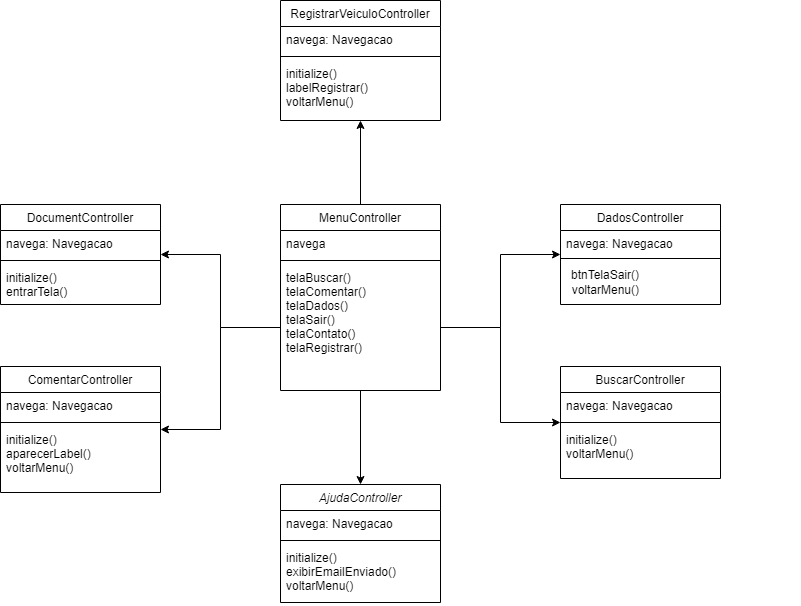

The diagram above was exported from draw.io. Its source (the exported page's mxGraphModel, read from the mxfile embedded in the PNG):
<mxGraphModel dx="1393" dy="755" grid="1" gridSize="10" guides="1" tooltips="1" connect="1" arrows="1" fold="1" page="1" pageScale="1" pageWidth="827" pageHeight="1169" math="0" shadow="0">
  <root>
    <mxCell id="WIyWlLk6GJQsqaUBKTNV-0" />
    <mxCell id="WIyWlLk6GJQsqaUBKTNV-1" parent="WIyWlLk6GJQsqaUBKTNV-0" />
    <mxCell id="zkfFHV4jXpPFQw0GAbJ--0" value="AjudaController" style="swimlane;fontStyle=2;align=center;verticalAlign=top;childLayout=stackLayout;horizontal=1;startSize=26;horizontalStack=0;resizeParent=1;resizeLast=0;collapsible=1;marginBottom=0;rounded=0;shadow=0;strokeWidth=1;" parent="WIyWlLk6GJQsqaUBKTNV-1" vertex="1">
      <mxGeometry x="320" y="640" width="160" height="118" as="geometry">
        <mxRectangle x="230" y="140" width="160" height="26" as="alternateBounds" />
      </mxGeometry>
    </mxCell>
    <mxCell id="zkfFHV4jXpPFQw0GAbJ--1" value="navega: Navegacao" style="text;align=left;verticalAlign=top;spacingLeft=4;spacingRight=4;overflow=hidden;rotatable=0;points=[[0,0.5],[1,0.5]];portConstraint=eastwest;" parent="zkfFHV4jXpPFQw0GAbJ--0" vertex="1">
      <mxGeometry y="26" width="160" height="26" as="geometry" />
    </mxCell>
    <mxCell id="zkfFHV4jXpPFQw0GAbJ--4" value="" style="line;html=1;strokeWidth=1;align=left;verticalAlign=middle;spacingTop=-1;spacingLeft=3;spacingRight=3;rotatable=0;labelPosition=right;points=[];portConstraint=eastwest;" parent="zkfFHV4jXpPFQw0GAbJ--0" vertex="1">
      <mxGeometry y="52" width="160" height="8" as="geometry" />
    </mxCell>
    <mxCell id="zkfFHV4jXpPFQw0GAbJ--5" value="initialize()&#10;exibirEmailEnviado()&#10;voltarMenu()" style="text;align=left;verticalAlign=top;spacingLeft=4;spacingRight=4;overflow=hidden;rotatable=0;points=[[0,0.5],[1,0.5]];portConstraint=eastwest;" parent="zkfFHV4jXpPFQw0GAbJ--0" vertex="1">
      <mxGeometry y="60" width="160" height="58" as="geometry" />
    </mxCell>
    <mxCell id="zkfFHV4jXpPFQw0GAbJ--6" value="BuscarController" style="swimlane;fontStyle=0;align=center;verticalAlign=top;childLayout=stackLayout;horizontal=1;startSize=26;horizontalStack=0;resizeParent=1;resizeLast=0;collapsible=1;marginBottom=0;rounded=0;shadow=0;strokeWidth=1;" parent="WIyWlLk6GJQsqaUBKTNV-1" vertex="1">
      <mxGeometry x="600" y="522" width="160" height="112" as="geometry">
        <mxRectangle x="130" y="380" width="160" height="26" as="alternateBounds" />
      </mxGeometry>
    </mxCell>
    <mxCell id="zkfFHV4jXpPFQw0GAbJ--7" value="navega: Navegacao" style="text;align=left;verticalAlign=top;spacingLeft=4;spacingRight=4;overflow=hidden;rotatable=0;points=[[0,0.5],[1,0.5]];portConstraint=eastwest;" parent="zkfFHV4jXpPFQw0GAbJ--6" vertex="1">
      <mxGeometry y="26" width="160" height="26" as="geometry" />
    </mxCell>
    <mxCell id="zkfFHV4jXpPFQw0GAbJ--9" value="" style="line;html=1;strokeWidth=1;align=left;verticalAlign=middle;spacingTop=-1;spacingLeft=3;spacingRight=3;rotatable=0;labelPosition=right;points=[];portConstraint=eastwest;" parent="zkfFHV4jXpPFQw0GAbJ--6" vertex="1">
      <mxGeometry y="52" width="160" height="8" as="geometry" />
    </mxCell>
    <mxCell id="zkfFHV4jXpPFQw0GAbJ--10" value="initialize()&#10;voltarMenu()" style="text;align=left;verticalAlign=top;spacingLeft=4;spacingRight=4;overflow=hidden;rotatable=0;points=[[0,0.5],[1,0.5]];portConstraint=eastwest;fontStyle=0" parent="zkfFHV4jXpPFQw0GAbJ--6" vertex="1">
      <mxGeometry y="60" width="160" height="50" as="geometry" />
    </mxCell>
    <mxCell id="zkfFHV4jXpPFQw0GAbJ--13" value="DadosController" style="swimlane;fontStyle=0;align=center;verticalAlign=top;childLayout=stackLayout;horizontal=1;startSize=26;horizontalStack=0;resizeParent=1;resizeLast=0;collapsible=1;marginBottom=0;rounded=0;shadow=0;strokeWidth=1;" parent="WIyWlLk6GJQsqaUBKTNV-1" vertex="1">
      <mxGeometry x="600" y="360" width="160" height="100" as="geometry">
        <mxRectangle x="340" y="380" width="170" height="26" as="alternateBounds" />
      </mxGeometry>
    </mxCell>
    <mxCell id="zkfFHV4jXpPFQw0GAbJ--14" value="navega: Navegacao" style="text;align=left;verticalAlign=top;spacingLeft=4;spacingRight=4;overflow=hidden;rotatable=0;points=[[0,0.5],[1,0.5]];portConstraint=eastwest;" parent="zkfFHV4jXpPFQw0GAbJ--13" vertex="1">
      <mxGeometry y="26" width="160" height="24" as="geometry" />
    </mxCell>
    <mxCell id="zkfFHV4jXpPFQw0GAbJ--15" value="" style="line;html=1;strokeWidth=1;align=left;verticalAlign=middle;spacingTop=-1;spacingLeft=3;spacingRight=3;rotatable=0;labelPosition=right;points=[];portConstraint=eastwest;" parent="zkfFHV4jXpPFQw0GAbJ--13" vertex="1">
      <mxGeometry y="50" width="160" height="8" as="geometry" />
    </mxCell>
    <mxCell id="zkfFHV4jXpPFQw0GAbJ--17" value="RegistrarVeiculoController" style="swimlane;fontStyle=0;align=center;verticalAlign=top;childLayout=stackLayout;horizontal=1;startSize=26;horizontalStack=0;resizeParent=1;resizeLast=0;collapsible=1;marginBottom=0;rounded=0;shadow=0;strokeWidth=1;" parent="WIyWlLk6GJQsqaUBKTNV-1" vertex="1">
      <mxGeometry x="320" y="156" width="160" height="120" as="geometry">
        <mxRectangle x="550" y="140" width="160" height="26" as="alternateBounds" />
      </mxGeometry>
    </mxCell>
    <mxCell id="zkfFHV4jXpPFQw0GAbJ--18" value="navega: Navegacao" style="text;align=left;verticalAlign=top;spacingLeft=4;spacingRight=4;overflow=hidden;rotatable=0;points=[[0,0.5],[1,0.5]];portConstraint=eastwest;" parent="zkfFHV4jXpPFQw0GAbJ--17" vertex="1">
      <mxGeometry y="26" width="160" height="26" as="geometry" />
    </mxCell>
    <mxCell id="zkfFHV4jXpPFQw0GAbJ--23" value="" style="line;html=1;strokeWidth=1;align=left;verticalAlign=middle;spacingTop=-1;spacingLeft=3;spacingRight=3;rotatable=0;labelPosition=right;points=[];portConstraint=eastwest;" parent="zkfFHV4jXpPFQw0GAbJ--17" vertex="1">
      <mxGeometry y="52" width="160" height="8" as="geometry" />
    </mxCell>
    <mxCell id="zkfFHV4jXpPFQw0GAbJ--24" value="initialize()&#10;labelRegistrar()&#10;voltarMenu()" style="text;align=left;verticalAlign=top;spacingLeft=4;spacingRight=4;overflow=hidden;rotatable=0;points=[[0,0.5],[1,0.5]];portConstraint=eastwest;" parent="zkfFHV4jXpPFQw0GAbJ--17" vertex="1">
      <mxGeometry y="60" width="160" height="60" as="geometry" />
    </mxCell>
    <mxCell id="hXSBrkocoiZ2lPTUOfH7-45" style="edgeStyle=orthogonalEdgeStyle;rounded=0;orthogonalLoop=1;jettySize=auto;html=1;" edge="1" parent="WIyWlLk6GJQsqaUBKTNV-1" source="hXSBrkocoiZ2lPTUOfH7-0" target="zkfFHV4jXpPFQw0GAbJ--0">
      <mxGeometry relative="1" as="geometry" />
    </mxCell>
    <mxCell id="hXSBrkocoiZ2lPTUOfH7-46" style="edgeStyle=orthogonalEdgeStyle;rounded=0;orthogonalLoop=1;jettySize=auto;html=1;" edge="1" parent="WIyWlLk6GJQsqaUBKTNV-1" source="hXSBrkocoiZ2lPTUOfH7-0" target="zkfFHV4jXpPFQw0GAbJ--17">
      <mxGeometry relative="1" as="geometry" />
    </mxCell>
    <mxCell id="hXSBrkocoiZ2lPTUOfH7-0" value="MenuController" style="swimlane;fontStyle=0;align=center;verticalAlign=top;childLayout=stackLayout;horizontal=1;startSize=26;horizontalStack=0;resizeParent=1;resizeLast=0;collapsible=1;marginBottom=0;rounded=0;shadow=0;strokeWidth=1;" vertex="1" parent="WIyWlLk6GJQsqaUBKTNV-1">
      <mxGeometry x="320" y="360" width="160" height="186" as="geometry">
        <mxRectangle x="550" y="140" width="160" height="26" as="alternateBounds" />
      </mxGeometry>
    </mxCell>
    <mxCell id="hXSBrkocoiZ2lPTUOfH7-1" value="navega" style="text;align=left;verticalAlign=top;spacingLeft=4;spacingRight=4;overflow=hidden;rotatable=0;points=[[0,0.5],[1,0.5]];portConstraint=eastwest;" vertex="1" parent="hXSBrkocoiZ2lPTUOfH7-0">
      <mxGeometry y="26" width="160" height="26" as="geometry" />
    </mxCell>
    <mxCell id="hXSBrkocoiZ2lPTUOfH7-6" value="" style="line;html=1;strokeWidth=1;align=left;verticalAlign=middle;spacingTop=-1;spacingLeft=3;spacingRight=3;rotatable=0;labelPosition=right;points=[];portConstraint=eastwest;" vertex="1" parent="hXSBrkocoiZ2lPTUOfH7-0">
      <mxGeometry y="52" width="160" height="8" as="geometry" />
    </mxCell>
    <mxCell id="hXSBrkocoiZ2lPTUOfH7-7" value="telaBuscar()&#10;telaComentar()&#10;telaDados()&#10;telaSair()&#10;telaContato()&#10;telaRegistrar()" style="text;align=left;verticalAlign=top;spacingLeft=4;spacingRight=4;overflow=hidden;rotatable=0;points=[[0,0.5],[1,0.5]];portConstraint=eastwest;" vertex="1" parent="hXSBrkocoiZ2lPTUOfH7-0">
      <mxGeometry y="60" width="160" height="126" as="geometry" />
    </mxCell>
    <mxCell id="hXSBrkocoiZ2lPTUOfH7-9" value="DocumentController" style="swimlane;fontStyle=0;align=center;verticalAlign=top;childLayout=stackLayout;horizontal=1;startSize=26;horizontalStack=0;resizeParent=1;resizeLast=0;collapsible=1;marginBottom=0;rounded=0;shadow=0;strokeWidth=1;" vertex="1" parent="WIyWlLk6GJQsqaUBKTNV-1">
      <mxGeometry x="40" y="360" width="160" height="100" as="geometry">
        <mxRectangle x="550" y="140" width="160" height="26" as="alternateBounds" />
      </mxGeometry>
    </mxCell>
    <mxCell id="hXSBrkocoiZ2lPTUOfH7-10" value="navega: Navegacao" style="text;align=left;verticalAlign=top;spacingLeft=4;spacingRight=4;overflow=hidden;rotatable=0;points=[[0,0.5],[1,0.5]];portConstraint=eastwest;" vertex="1" parent="hXSBrkocoiZ2lPTUOfH7-9">
      <mxGeometry y="26" width="160" height="26" as="geometry" />
    </mxCell>
    <mxCell id="hXSBrkocoiZ2lPTUOfH7-15" value="" style="line;html=1;strokeWidth=1;align=left;verticalAlign=middle;spacingTop=-1;spacingLeft=3;spacingRight=3;rotatable=0;labelPosition=right;points=[];portConstraint=eastwest;" vertex="1" parent="hXSBrkocoiZ2lPTUOfH7-9">
      <mxGeometry y="52" width="160" height="8" as="geometry" />
    </mxCell>
    <mxCell id="hXSBrkocoiZ2lPTUOfH7-16" value="initialize()&#10;entrarTela()" style="text;align=left;verticalAlign=top;spacingLeft=4;spacingRight=4;overflow=hidden;rotatable=0;points=[[0,0.5],[1,0.5]];portConstraint=eastwest;" vertex="1" parent="hXSBrkocoiZ2lPTUOfH7-9">
      <mxGeometry y="60" width="160" height="40" as="geometry" />
    </mxCell>
    <mxCell id="hXSBrkocoiZ2lPTUOfH7-18" value="ComentarController" style="swimlane;fontStyle=0;align=center;verticalAlign=top;childLayout=stackLayout;horizontal=1;startSize=26;horizontalStack=0;resizeParent=1;resizeLast=0;collapsible=1;marginBottom=0;rounded=0;shadow=0;strokeWidth=1;" vertex="1" parent="WIyWlLk6GJQsqaUBKTNV-1">
      <mxGeometry x="40" y="522" width="160" height="126" as="geometry">
        <mxRectangle x="550" y="140" width="160" height="26" as="alternateBounds" />
      </mxGeometry>
    </mxCell>
    <mxCell id="hXSBrkocoiZ2lPTUOfH7-19" value="navega: Navegacao" style="text;align=left;verticalAlign=top;spacingLeft=4;spacingRight=4;overflow=hidden;rotatable=0;points=[[0,0.5],[1,0.5]];portConstraint=eastwest;" vertex="1" parent="hXSBrkocoiZ2lPTUOfH7-18">
      <mxGeometry y="26" width="160" height="26" as="geometry" />
    </mxCell>
    <mxCell id="hXSBrkocoiZ2lPTUOfH7-24" value="" style="line;html=1;strokeWidth=1;align=left;verticalAlign=middle;spacingTop=-1;spacingLeft=3;spacingRight=3;rotatable=0;labelPosition=right;points=[];portConstraint=eastwest;" vertex="1" parent="hXSBrkocoiZ2lPTUOfH7-18">
      <mxGeometry y="52" width="160" height="8" as="geometry" />
    </mxCell>
    <mxCell id="hXSBrkocoiZ2lPTUOfH7-25" value="initialize()&#10;aparecerLabel()&#10;voltarMenu()" style="text;align=left;verticalAlign=top;spacingLeft=4;spacingRight=4;overflow=hidden;rotatable=0;points=[[0,0.5],[1,0.5]];portConstraint=eastwest;" vertex="1" parent="hXSBrkocoiZ2lPTUOfH7-18">
      <mxGeometry y="60" width="160" height="66" as="geometry" />
    </mxCell>
    <mxCell id="hXSBrkocoiZ2lPTUOfH7-39" style="edgeStyle=orthogonalEdgeStyle;rounded=0;orthogonalLoop=1;jettySize=auto;html=1;" edge="1" parent="WIyWlLk6GJQsqaUBKTNV-1" source="hXSBrkocoiZ2lPTUOfH7-7" target="zkfFHV4jXpPFQw0GAbJ--6">
      <mxGeometry relative="1" as="geometry" />
    </mxCell>
    <mxCell id="hXSBrkocoiZ2lPTUOfH7-41" style="edgeStyle=orthogonalEdgeStyle;rounded=0;orthogonalLoop=1;jettySize=auto;html=1;" edge="1" parent="WIyWlLk6GJQsqaUBKTNV-1" source="hXSBrkocoiZ2lPTUOfH7-7" target="hXSBrkocoiZ2lPTUOfH7-9">
      <mxGeometry relative="1" as="geometry" />
    </mxCell>
    <mxCell id="hXSBrkocoiZ2lPTUOfH7-43" style="edgeStyle=orthogonalEdgeStyle;rounded=0;orthogonalLoop=1;jettySize=auto;html=1;" edge="1" parent="WIyWlLk6GJQsqaUBKTNV-1" source="hXSBrkocoiZ2lPTUOfH7-7" target="hXSBrkocoiZ2lPTUOfH7-18">
      <mxGeometry relative="1" as="geometry" />
    </mxCell>
    <mxCell id="hXSBrkocoiZ2lPTUOfH7-44" style="edgeStyle=orthogonalEdgeStyle;rounded=0;orthogonalLoop=1;jettySize=auto;html=1;" edge="1" parent="WIyWlLk6GJQsqaUBKTNV-1" source="hXSBrkocoiZ2lPTUOfH7-7" target="zkfFHV4jXpPFQw0GAbJ--13">
      <mxGeometry relative="1" as="geometry" />
    </mxCell>
    <mxCell id="hXSBrkocoiZ2lPTUOfH7-28" value="btnTelaSair()&lt;div&gt;voltarMenu()&lt;/div&gt;" style="text;html=1;align=right;verticalAlign=middle;resizable=0;points=[];autosize=1;strokeColor=none;fillColor=none;labelPosition=left;verticalLabelPosition=middle;" vertex="1" parent="WIyWlLk6GJQsqaUBKTNV-1">
      <mxGeometry x="680" y="418" width="160" height="40" as="geometry" />
    </mxCell>
  </root>
</mxGraphModel>